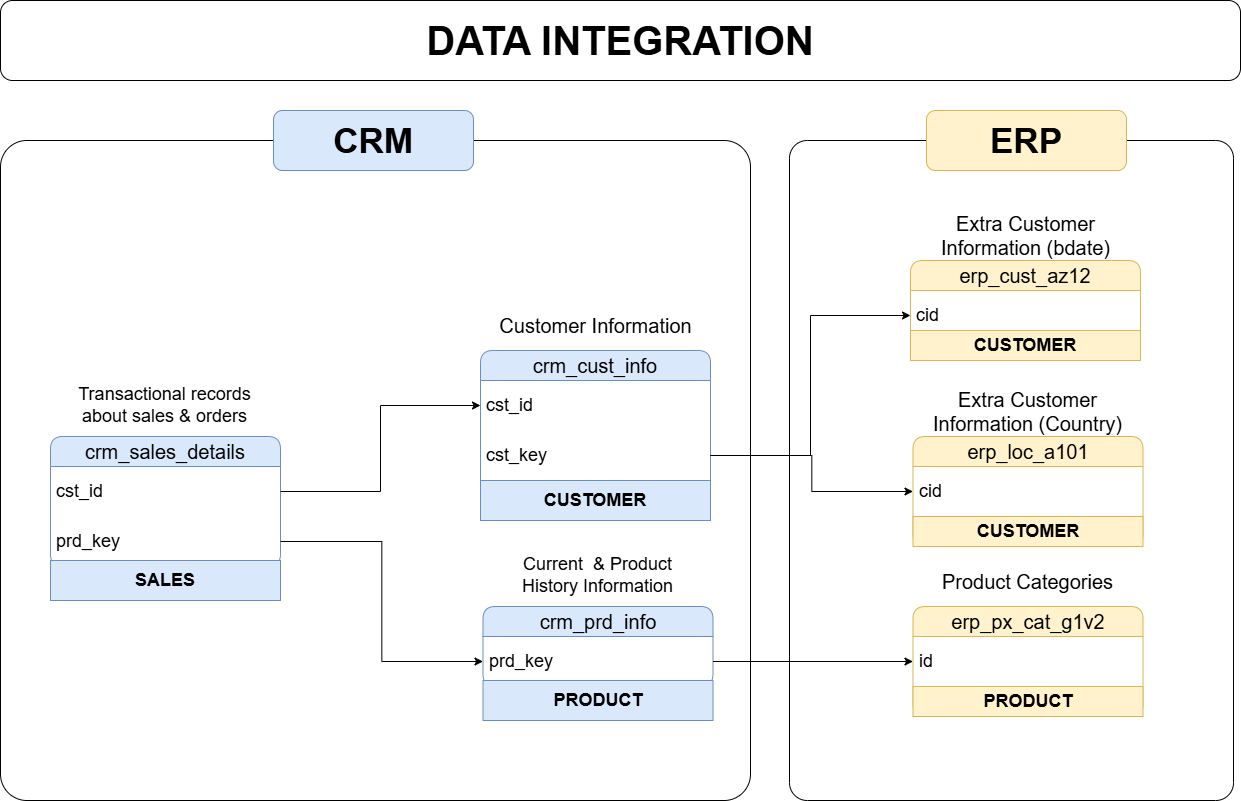

The diagram above was exported from draw.io. Its source (the exported page's mxGraphModel, read from the mxfile embedded in the PNG):
<mxGraphModel dx="3053" dy="1588" grid="1" gridSize="10" guides="1" tooltips="1" connect="1" arrows="1" fold="1" page="0" pageScale="1" pageWidth="850" pageHeight="1100" math="0" shadow="0">
  <root>
    <mxCell id="0" />
    <mxCell id="1" parent="0" />
    <mxCell id="s_Kp9cEp1yrf8pkAg3Fq-36" parent="1" style="rounded=1;whiteSpace=wrap;html=1;fillColor=none;arcSize=4;" value="" vertex="1">
      <mxGeometry height="660" width="750" x="-1490" y="-320" as="geometry" />
    </mxCell>
    <mxCell id="s_Kp9cEp1yrf8pkAg3Fq-39" parent="1" style="rounded=1;whiteSpace=wrap;html=1;fillColor=none;arcSize=4;" value="" vertex="1">
      <mxGeometry height="660" width="444" x="-701" y="-320" as="geometry" />
    </mxCell>
    <mxCell id="s_Kp9cEp1yrf8pkAg3Fq-2" parent="1" style="swimlane;fontStyle=0;childLayout=stackLayout;horizontal=1;startSize=30;horizontalStack=0;resizeParent=1;resizeParentMax=0;resizeLast=0;collapsible=1;marginBottom=0;whiteSpace=wrap;html=1;rounded=1;arcSize=14;fillColor=#dae8fc;strokeColor=#6c8ebf;" value="&lt;font style=&quot;font-size: 20px;&quot;&gt;crm_cust_info&lt;/font&gt;" vertex="1">
      <mxGeometry height="170" width="230" x="-1010" y="-110" as="geometry" />
    </mxCell>
    <mxCell id="s_Kp9cEp1yrf8pkAg3Fq-3" parent="s_Kp9cEp1yrf8pkAg3Fq-2" style="text;strokeColor=none;fillColor=none;align=left;verticalAlign=middle;spacingLeft=4;spacingRight=4;overflow=hidden;points=[[0,0.5],[1,0.5]];portConstraint=eastwest;rotatable=0;whiteSpace=wrap;html=1;" value="&lt;font style=&quot;font-size: 18px;&quot;&gt;cst_id&lt;/font&gt;" vertex="1">
      <mxGeometry height="50" width="230" y="30" as="geometry" />
    </mxCell>
    <mxCell id="s_Kp9cEp1yrf8pkAg3Fq-21" parent="s_Kp9cEp1yrf8pkAg3Fq-2" style="text;strokeColor=none;fillColor=none;align=left;verticalAlign=middle;spacingLeft=4;spacingRight=4;overflow=hidden;points=[[0,0.5],[1,0.5]];portConstraint=eastwest;rotatable=0;whiteSpace=wrap;html=1;" value="&lt;font style=&quot;font-size: 18px;&quot;&gt;cst_key&lt;/font&gt;" vertex="1">
      <mxGeometry height="50" width="230" y="80" as="geometry" />
    </mxCell>
    <mxCell id="s_Kp9cEp1yrf8pkAg3Fq-41" parent="s_Kp9cEp1yrf8pkAg3Fq-2" style="rounded=0;whiteSpace=wrap;html=1;fillColor=#dae8fc;strokeColor=#6c8ebf;" value="&lt;font style=&quot;font-size: 18px;&quot;&gt;&lt;b&gt;CUSTOMER&lt;/b&gt;&lt;/font&gt;" vertex="1">
      <mxGeometry height="40" width="230" y="130" as="geometry" />
    </mxCell>
    <mxCell id="s_Kp9cEp1yrf8pkAg3Fq-8" parent="1" style="text;html=1;whiteSpace=wrap;align=center;verticalAlign=middle;rounded=1;fillColor=default;glass=1;opacity=40;arcSize=27;" value="&lt;font style=&quot;font-size: 20px;&quot;&gt;Customer Information&lt;/font&gt;" vertex="1">
      <mxGeometry height="30" width="225" x="-1007.5" y="-150" as="geometry" />
    </mxCell>
    <mxCell id="s_Kp9cEp1yrf8pkAg3Fq-9" parent="1" style="swimlane;fontStyle=0;childLayout=stackLayout;horizontal=1;startSize=30;horizontalStack=0;resizeParent=1;resizeParentMax=0;resizeLast=0;collapsible=1;marginBottom=0;whiteSpace=wrap;html=1;rounded=1;arcSize=14;fillColor=#dae8fc;strokeColor=#6c8ebf;" value="&lt;font style=&quot;font-size: 20px;&quot;&gt;crm_prd_info&lt;/font&gt;" vertex="1">
      <mxGeometry height="80" width="230" x="-1007.5" y="146" as="geometry" />
    </mxCell>
    <mxCell id="s_Kp9cEp1yrf8pkAg3Fq-10" parent="s_Kp9cEp1yrf8pkAg3Fq-9" style="text;strokeColor=none;fillColor=none;align=left;verticalAlign=middle;spacingLeft=4;spacingRight=4;overflow=hidden;points=[[0,0.5],[1,0.5]];portConstraint=eastwest;rotatable=0;whiteSpace=wrap;html=1;" value="&lt;font style=&quot;font-size: 18px;&quot;&gt;prd_key&lt;/font&gt;" vertex="1">
      <mxGeometry height="50" width="230" y="30" as="geometry" />
    </mxCell>
    <mxCell id="s_Kp9cEp1yrf8pkAg3Fq-11" parent="1" style="text;html=1;whiteSpace=wrap;align=center;verticalAlign=middle;rounded=1;fillColor=default;glass=1;opacity=40;arcSize=27;" value="&lt;font style=&quot;font-size: 18px;&quot;&gt;Current&amp;nbsp; &amp;amp; Product History Information&lt;/font&gt;" vertex="1">
      <mxGeometry height="30" width="191.25" x="-988.12" y="100" as="geometry" />
    </mxCell>
    <mxCell id="s_Kp9cEp1yrf8pkAg3Fq-12" parent="1" style="swimlane;fontStyle=0;childLayout=stackLayout;horizontal=1;startSize=30;horizontalStack=0;resizeParent=1;resizeParentMax=0;resizeLast=0;collapsible=1;marginBottom=0;whiteSpace=wrap;html=1;rounded=1;arcSize=14;fillColor=#dae8fc;strokeColor=#6c8ebf;" value="&lt;font style=&quot;font-size: 20px;&quot;&gt;crm_sales_details&lt;/font&gt;" vertex="1">
      <mxGeometry height="130" width="230" x="-1440" y="-24" as="geometry" />
    </mxCell>
    <mxCell id="s_Kp9cEp1yrf8pkAg3Fq-13" parent="s_Kp9cEp1yrf8pkAg3Fq-12" style="text;strokeColor=none;fillColor=none;align=left;verticalAlign=middle;spacingLeft=4;spacingRight=4;overflow=hidden;points=[[0,0.5],[1,0.5]];portConstraint=eastwest;rotatable=0;whiteSpace=wrap;html=1;rounded=1;" value="&lt;font style=&quot;font-size: 18px;&quot;&gt;cst_id&lt;/font&gt;" vertex="1">
      <mxGeometry height="50" width="230" y="30" as="geometry" />
    </mxCell>
    <mxCell id="s_Kp9cEp1yrf8pkAg3Fq-16" parent="s_Kp9cEp1yrf8pkAg3Fq-12" style="text;strokeColor=none;fillColor=none;align=left;verticalAlign=middle;spacingLeft=4;spacingRight=4;overflow=hidden;points=[[0,0.5],[1,0.5]];portConstraint=eastwest;rotatable=0;whiteSpace=wrap;html=1;rounded=1;" value="&lt;font style=&quot;font-size: 18px;&quot;&gt;prd_key&lt;/font&gt;" vertex="1">
      <mxGeometry height="50" width="230" y="80" as="geometry" />
    </mxCell>
    <mxCell id="s_Kp9cEp1yrf8pkAg3Fq-14" parent="1" style="text;html=1;whiteSpace=wrap;align=center;verticalAlign=middle;rounded=1;fillColor=default;glass=1;opacity=40;arcSize=27;" value="&lt;font style=&quot;font-size: 18px;&quot;&gt;Transactional records about sales &amp;amp; orders&lt;/font&gt;" vertex="1">
      <mxGeometry height="30" width="191.25" x="-1420.62" y="-70" as="geometry" />
    </mxCell>
    <mxCell id="s_Kp9cEp1yrf8pkAg3Fq-15" edge="1" parent="1" source="s_Kp9cEp1yrf8pkAg3Fq-13" style="edgeStyle=orthogonalEdgeStyle;rounded=0;orthogonalLoop=1;jettySize=auto;html=1;exitX=1;exitY=0.5;exitDx=0;exitDy=0;entryX=0;entryY=0.5;entryDx=0;entryDy=0;" target="s_Kp9cEp1yrf8pkAg3Fq-3">
      <mxGeometry relative="1" as="geometry" />
    </mxCell>
    <mxCell id="s_Kp9cEp1yrf8pkAg3Fq-17" edge="1" parent="1" source="s_Kp9cEp1yrf8pkAg3Fq-16" style="edgeStyle=orthogonalEdgeStyle;rounded=0;orthogonalLoop=1;jettySize=auto;html=1;exitX=1;exitY=0.5;exitDx=0;exitDy=0;entryX=0;entryY=0.5;entryDx=0;entryDy=0;" target="s_Kp9cEp1yrf8pkAg3Fq-10">
      <mxGeometry relative="1" as="geometry" />
    </mxCell>
    <mxCell id="s_Kp9cEp1yrf8pkAg3Fq-18" parent="1" style="swimlane;fontStyle=0;childLayout=stackLayout;horizontal=1;startSize=30;horizontalStack=0;resizeParent=1;resizeParentMax=0;resizeLast=0;collapsible=1;marginBottom=0;whiteSpace=wrap;html=1;rounded=1;arcSize=14;fillColor=#fff2cc;strokeColor=#d6b656;" value="&lt;span style=&quot;font-size: 20px;&quot;&gt;erp_cust_az12&lt;/span&gt;" vertex="1">
      <mxGeometry height="80" width="230" x="-580" y="-200" as="geometry" />
    </mxCell>
    <mxCell id="s_Kp9cEp1yrf8pkAg3Fq-19" parent="s_Kp9cEp1yrf8pkAg3Fq-18" style="text;strokeColor=none;fillColor=none;align=left;verticalAlign=middle;spacingLeft=4;spacingRight=4;overflow=hidden;points=[[0,0.5],[1,0.5]];portConstraint=eastwest;rotatable=0;whiteSpace=wrap;html=1;" value="&lt;font style=&quot;font-size: 18px;&quot;&gt;cid&lt;/font&gt;" vertex="1">
      <mxGeometry height="50" width="230" y="30" as="geometry" />
    </mxCell>
    <mxCell id="s_Kp9cEp1yrf8pkAg3Fq-20" parent="1" style="text;html=1;whiteSpace=wrap;align=center;verticalAlign=middle;rounded=1;fillColor=default;glass=1;opacity=40;arcSize=27;" value="&lt;font style=&quot;font-size: 20px;&quot;&gt;Extra Customer Information (bdate)&lt;/font&gt;" vertex="1">
      <mxGeometry height="30" width="225" x="-577.5" y="-240" as="geometry" />
    </mxCell>
    <mxCell id="s_Kp9cEp1yrf8pkAg3Fq-22" edge="1" parent="1" source="s_Kp9cEp1yrf8pkAg3Fq-21" style="edgeStyle=orthogonalEdgeStyle;rounded=0;orthogonalLoop=1;jettySize=auto;html=1;exitX=1;exitY=0.5;exitDx=0;exitDy=0;entryX=0;entryY=0.5;entryDx=0;entryDy=0;" target="s_Kp9cEp1yrf8pkAg3Fq-19">
      <mxGeometry relative="1" as="geometry" />
    </mxCell>
    <mxCell id="s_Kp9cEp1yrf8pkAg3Fq-23" parent="1" style="swimlane;fontStyle=0;childLayout=stackLayout;horizontal=1;startSize=30;horizontalStack=0;resizeParent=1;resizeParentMax=0;resizeLast=0;collapsible=1;marginBottom=0;whiteSpace=wrap;html=1;rounded=1;arcSize=14;fillColor=#fff2cc;strokeColor=#d6b656;" value="&lt;span style=&quot;font-size: 20px;&quot;&gt;erp_loc_a101&lt;/span&gt;" vertex="1">
      <mxGeometry height="110" width="230" x="-577.5" y="-24" as="geometry" />
    </mxCell>
    <mxCell id="s_Kp9cEp1yrf8pkAg3Fq-24" parent="s_Kp9cEp1yrf8pkAg3Fq-23" style="text;strokeColor=none;fillColor=none;align=left;verticalAlign=middle;spacingLeft=4;spacingRight=4;overflow=hidden;points=[[0,0.5],[1,0.5]];portConstraint=eastwest;rotatable=0;whiteSpace=wrap;html=1;" value="&lt;font style=&quot;font-size: 18px;&quot;&gt;cid&lt;/font&gt;" vertex="1">
      <mxGeometry height="50" width="230" y="30" as="geometry" />
    </mxCell>
    <mxCell id="s_Kp9cEp1yrf8pkAg3Fq-46" parent="s_Kp9cEp1yrf8pkAg3Fq-23" style="rounded=0;whiteSpace=wrap;html=1;fillColor=#fff2cc;strokeColor=#d6b656;" value="&lt;font style=&quot;font-size: 18px;&quot;&gt;&lt;b&gt;CUSTOMER&lt;/b&gt;&lt;/font&gt;" vertex="1">
      <mxGeometry height="30" width="230" y="80" as="geometry" />
    </mxCell>
    <mxCell id="s_Kp9cEp1yrf8pkAg3Fq-25" parent="1" style="text;html=1;whiteSpace=wrap;align=center;verticalAlign=middle;rounded=1;fillColor=default;glass=1;opacity=40;arcSize=27;" value="&lt;font style=&quot;font-size: 20px;&quot;&gt;Extra Customer Information (Country)&lt;/font&gt;" vertex="1">
      <mxGeometry height="30" width="225" x="-575" y="-64" as="geometry" />
    </mxCell>
    <mxCell id="s_Kp9cEp1yrf8pkAg3Fq-26" edge="1" parent="1" source="s_Kp9cEp1yrf8pkAg3Fq-21" style="edgeStyle=orthogonalEdgeStyle;rounded=0;orthogonalLoop=1;jettySize=auto;html=1;exitX=1;exitY=0.5;exitDx=0;exitDy=0;" target="s_Kp9cEp1yrf8pkAg3Fq-24">
      <mxGeometry relative="1" as="geometry" />
    </mxCell>
    <mxCell id="s_Kp9cEp1yrf8pkAg3Fq-30" parent="1" style="swimlane;fontStyle=0;childLayout=stackLayout;horizontal=1;startSize=30;horizontalStack=0;resizeParent=1;resizeParentMax=0;resizeLast=0;collapsible=1;marginBottom=0;whiteSpace=wrap;html=1;rounded=1;arcSize=14;fillColor=#fff2cc;strokeColor=#d6b656;" value="&lt;span style=&quot;font-size: 20px;&quot;&gt;erp_px_cat_g1v2&lt;/span&gt;" vertex="1">
      <mxGeometry height="110" width="230" x="-577.5" y="146" as="geometry" />
    </mxCell>
    <mxCell id="s_Kp9cEp1yrf8pkAg3Fq-31" parent="s_Kp9cEp1yrf8pkAg3Fq-30" style="text;strokeColor=none;fillColor=none;align=left;verticalAlign=middle;spacingLeft=4;spacingRight=4;overflow=hidden;points=[[0,0.5],[1,0.5]];portConstraint=eastwest;rotatable=0;whiteSpace=wrap;html=1;" value="&lt;span style=&quot;font-size: 18px;&quot;&gt;id&lt;/span&gt;" vertex="1">
      <mxGeometry height="50" width="230" y="30" as="geometry" />
    </mxCell>
    <mxCell id="s_Kp9cEp1yrf8pkAg3Fq-45" parent="s_Kp9cEp1yrf8pkAg3Fq-30" style="rounded=0;whiteSpace=wrap;html=1;fillColor=#fff2cc;strokeColor=#d6b656;" value="&lt;font style=&quot;font-size: 18px;&quot;&gt;&lt;b&gt;PRODUCT&lt;/b&gt;&lt;/font&gt;" vertex="1">
      <mxGeometry height="30" width="230" y="80" as="geometry" />
    </mxCell>
    <mxCell id="s_Kp9cEp1yrf8pkAg3Fq-32" parent="1" style="text;html=1;whiteSpace=wrap;align=center;verticalAlign=middle;rounded=1;fillColor=default;glass=1;opacity=40;arcSize=27;" value="&lt;font style=&quot;font-size: 20px;&quot;&gt;Product Categories&lt;/font&gt;" vertex="1">
      <mxGeometry height="30" width="225" x="-575" y="106" as="geometry" />
    </mxCell>
    <mxCell id="s_Kp9cEp1yrf8pkAg3Fq-33" edge="1" parent="1" source="s_Kp9cEp1yrf8pkAg3Fq-10" style="edgeStyle=orthogonalEdgeStyle;rounded=0;orthogonalLoop=1;jettySize=auto;html=1;exitX=1;exitY=0.5;exitDx=0;exitDy=0;" target="s_Kp9cEp1yrf8pkAg3Fq-31">
      <mxGeometry relative="1" as="geometry" />
    </mxCell>
    <mxCell id="s_Kp9cEp1yrf8pkAg3Fq-35" parent="1" style="rounded=1;whiteSpace=wrap;html=1;fillColor=#dae8fc;strokeColor=#6c8ebf;" value="&lt;font style=&quot;font-size: 35px;&quot;&gt;&lt;b&gt;CRM&lt;/b&gt;&lt;/font&gt;" vertex="1">
      <mxGeometry height="60" width="200" x="-1217" y="-350" as="geometry" />
    </mxCell>
    <mxCell id="s_Kp9cEp1yrf8pkAg3Fq-40" parent="1" style="rounded=1;whiteSpace=wrap;html=1;fillColor=#fff2cc;strokeColor=#d6b656;" value="&lt;font style=&quot;font-size: 35px;&quot;&gt;&lt;b&gt;ERP&lt;/b&gt;&lt;/font&gt;" vertex="1">
      <mxGeometry height="60" width="200" x="-564" y="-350" as="geometry" />
    </mxCell>
    <mxCell id="s_Kp9cEp1yrf8pkAg3Fq-42" parent="1" style="rounded=0;whiteSpace=wrap;html=1;fillColor=#dae8fc;strokeColor=#6c8ebf;" value="&lt;font style=&quot;font-size: 18px;&quot;&gt;&lt;b&gt;SALES&lt;/b&gt;&lt;/font&gt;" vertex="1">
      <mxGeometry height="40" width="230" x="-1440" y="100" as="geometry" />
    </mxCell>
    <mxCell id="s_Kp9cEp1yrf8pkAg3Fq-43" parent="1" style="rounded=0;whiteSpace=wrap;html=1;fillColor=#dae8fc;strokeColor=#6c8ebf;" value="&lt;font style=&quot;font-size: 18px;&quot;&gt;&lt;b&gt;PRODUCT&lt;/b&gt;&lt;/font&gt;" vertex="1">
      <mxGeometry height="40" width="230" x="-1007.49" y="220" as="geometry" />
    </mxCell>
    <mxCell id="s_Kp9cEp1yrf8pkAg3Fq-44" parent="1" style="rounded=0;whiteSpace=wrap;html=1;fillColor=#fff2cc;strokeColor=#d6b656;" value="&lt;font style=&quot;font-size: 18px;&quot;&gt;&lt;b&gt;CUSTOMER&lt;/b&gt;&lt;/font&gt;" vertex="1">
      <mxGeometry height="30" width="230" x="-580" y="-130" as="geometry" />
    </mxCell>
    <mxCell id="s_Kp9cEp1yrf8pkAg3Fq-47" parent="1" style="rounded=1;whiteSpace=wrap;html=1;" value="&lt;font style=&quot;font-size: 40px;&quot;&gt;&lt;b style=&quot;&quot;&gt;DATA INTEGRATION&lt;/b&gt;&lt;/font&gt;" vertex="1">
      <mxGeometry height="80" width="1240" x="-1490" y="-460" as="geometry" />
    </mxCell>
  </root>
</mxGraphModel>